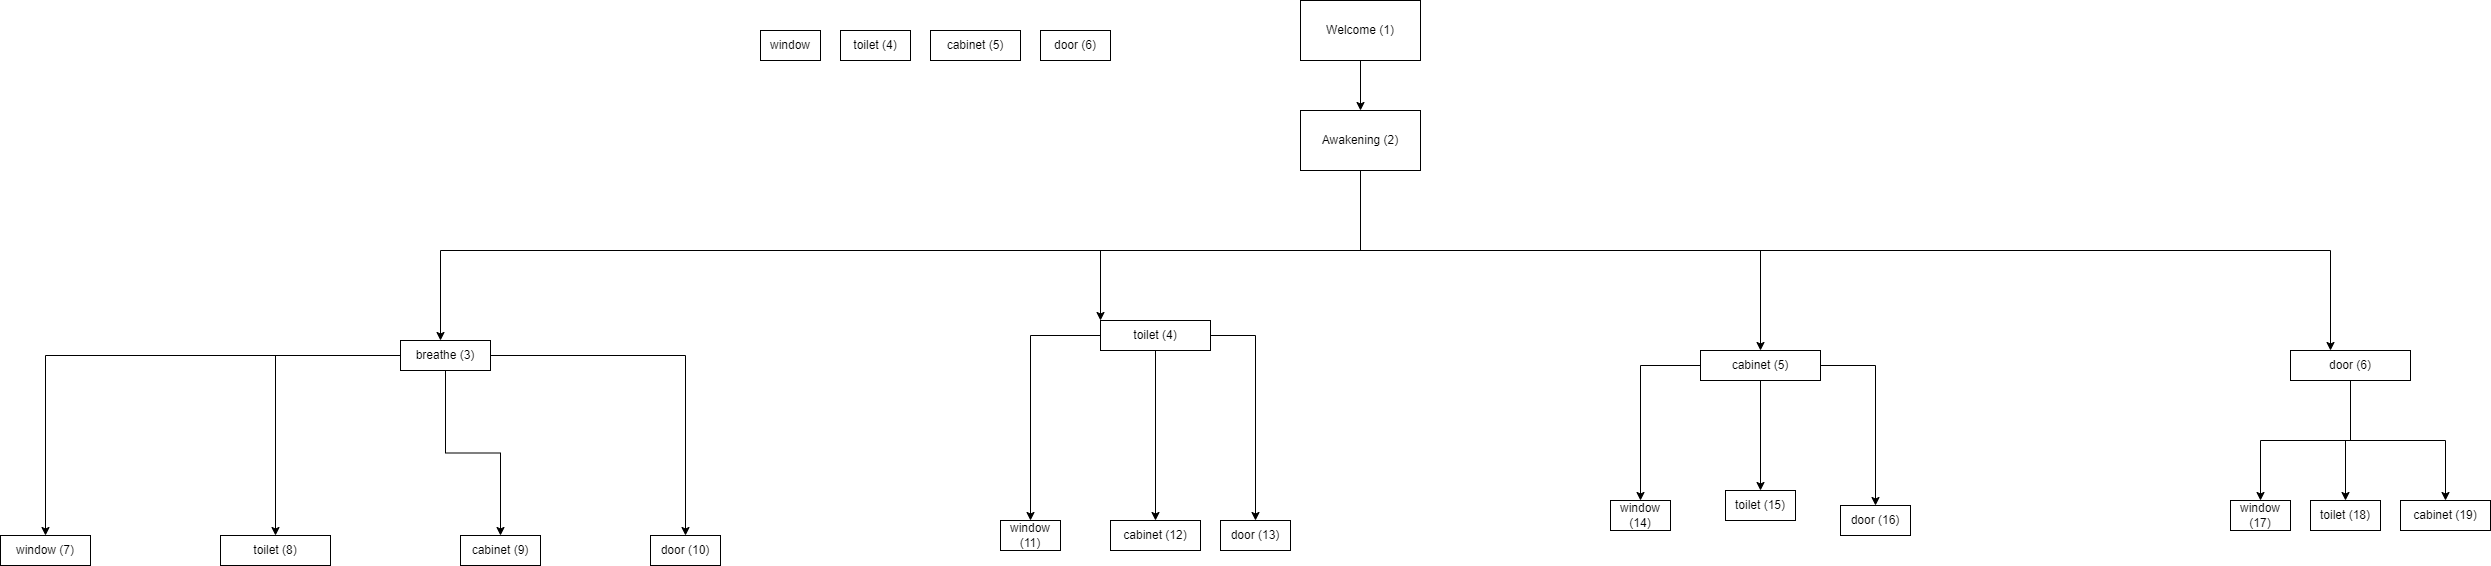

The diagram above was exported from draw.io. Its source (the exported page's mxGraphModel, read from the mxfile embedded in the PNG):
<mxGraphModel dx="3221" dy="598" grid="1" gridSize="10" guides="1" tooltips="1" connect="1" arrows="1" fold="1" page="1" pageScale="1" pageWidth="827" pageHeight="1169" math="0" shadow="0">
  <root>
    <mxCell id="0" />
    <mxCell id="1" parent="0" />
    <mxCell id="7w73uh7pz82JfWq3_6is-2" style="edgeStyle=orthogonalEdgeStyle;rounded=0;orthogonalLoop=1;jettySize=auto;html=1;" parent="1" source="7w73uh7pz82JfWq3_6is-1" target="7w73uh7pz82JfWq3_6is-3" edge="1">
      <mxGeometry relative="1" as="geometry">
        <mxPoint x="400" y="150" as="targetPoint" />
      </mxGeometry>
    </mxCell>
    <mxCell id="7w73uh7pz82JfWq3_6is-1" value="Welcome (1)" style="rounded=0;whiteSpace=wrap;html=1;" parent="1" vertex="1">
      <mxGeometry x="340" y="20" width="120" height="60" as="geometry" />
    </mxCell>
    <mxCell id="7w73uh7pz82JfWq3_6is-11" value="" style="edgeStyle=orthogonalEdgeStyle;rounded=0;orthogonalLoop=1;jettySize=auto;html=1;" parent="1" source="7w73uh7pz82JfWq3_6is-3" target="7w73uh7pz82JfWq3_6is-10" edge="1">
      <mxGeometry relative="1" as="geometry">
        <Array as="points">
          <mxPoint x="400" y="270" />
          <mxPoint x="-520" y="270" />
        </Array>
      </mxGeometry>
    </mxCell>
    <mxCell id="7w73uh7pz82JfWq3_6is-13" value="" style="edgeStyle=orthogonalEdgeStyle;rounded=0;orthogonalLoop=1;jettySize=auto;html=1;" parent="1" source="7w73uh7pz82JfWq3_6is-3" target="7w73uh7pz82JfWq3_6is-12" edge="1">
      <mxGeometry relative="1" as="geometry">
        <Array as="points">
          <mxPoint x="400" y="270" />
          <mxPoint x="140" y="270" />
        </Array>
      </mxGeometry>
    </mxCell>
    <mxCell id="7w73uh7pz82JfWq3_6is-16" style="edgeStyle=orthogonalEdgeStyle;rounded=0;orthogonalLoop=1;jettySize=auto;html=1;" parent="1" source="7w73uh7pz82JfWq3_6is-3" target="7w73uh7pz82JfWq3_6is-15" edge="1">
      <mxGeometry relative="1" as="geometry">
        <mxPoint x="500" y="220" as="sourcePoint" />
        <Array as="points">
          <mxPoint x="400" y="270" />
          <mxPoint x="800" y="270" />
        </Array>
      </mxGeometry>
    </mxCell>
    <mxCell id="7w73uh7pz82JfWq3_6is-18" style="edgeStyle=orthogonalEdgeStyle;rounded=0;orthogonalLoop=1;jettySize=auto;html=1;" parent="1" source="7w73uh7pz82JfWq3_6is-3" target="7w73uh7pz82JfWq3_6is-17" edge="1">
      <mxGeometry relative="1" as="geometry">
        <mxPoint x="700" y="240" as="targetPoint" />
        <Array as="points">
          <mxPoint x="400" y="270" />
          <mxPoint x="1370" y="270" />
        </Array>
      </mxGeometry>
    </mxCell>
    <mxCell id="7w73uh7pz82JfWq3_6is-3" value="Awakening (2)" style="rounded=0;whiteSpace=wrap;html=1;" parent="1" vertex="1">
      <mxGeometry x="340" y="130" width="120" height="60" as="geometry" />
    </mxCell>
    <mxCell id="7iLDofzupHCWeBJ56FgA-15" style="edgeStyle=orthogonalEdgeStyle;rounded=0;orthogonalLoop=1;jettySize=auto;html=1;" edge="1" parent="1" source="7w73uh7pz82JfWq3_6is-10" target="7iLDofzupHCWeBJ56FgA-1">
      <mxGeometry relative="1" as="geometry" />
    </mxCell>
    <mxCell id="7iLDofzupHCWeBJ56FgA-16" style="edgeStyle=orthogonalEdgeStyle;rounded=0;orthogonalLoop=1;jettySize=auto;html=1;" edge="1" parent="1" source="7w73uh7pz82JfWq3_6is-10" target="7iLDofzupHCWeBJ56FgA-2">
      <mxGeometry relative="1" as="geometry" />
    </mxCell>
    <mxCell id="7iLDofzupHCWeBJ56FgA-17" style="edgeStyle=orthogonalEdgeStyle;rounded=0;orthogonalLoop=1;jettySize=auto;html=1;" edge="1" parent="1" source="7w73uh7pz82JfWq3_6is-10" target="7iLDofzupHCWeBJ56FgA-3">
      <mxGeometry relative="1" as="geometry" />
    </mxCell>
    <mxCell id="7iLDofzupHCWeBJ56FgA-18" style="edgeStyle=orthogonalEdgeStyle;rounded=0;orthogonalLoop=1;jettySize=auto;html=1;" edge="1" parent="1" source="7w73uh7pz82JfWq3_6is-10" target="7iLDofzupHCWeBJ56FgA-4">
      <mxGeometry relative="1" as="geometry" />
    </mxCell>
    <mxCell id="7w73uh7pz82JfWq3_6is-10" value="breathe (3)" style="rounded=0;whiteSpace=wrap;html=1;" parent="1" vertex="1">
      <mxGeometry x="-560" y="360" width="90" height="30" as="geometry" />
    </mxCell>
    <mxCell id="7iLDofzupHCWeBJ56FgA-41" style="edgeStyle=orthogonalEdgeStyle;rounded=0;orthogonalLoop=1;jettySize=auto;html=1;" edge="1" parent="1" source="7w73uh7pz82JfWq3_6is-12" target="7iLDofzupHCWeBJ56FgA-28">
      <mxGeometry relative="1" as="geometry" />
    </mxCell>
    <mxCell id="7iLDofzupHCWeBJ56FgA-42" style="edgeStyle=orthogonalEdgeStyle;rounded=0;orthogonalLoop=1;jettySize=auto;html=1;" edge="1" parent="1" source="7w73uh7pz82JfWq3_6is-12" target="7iLDofzupHCWeBJ56FgA-30">
      <mxGeometry relative="1" as="geometry" />
    </mxCell>
    <mxCell id="7iLDofzupHCWeBJ56FgA-43" style="edgeStyle=orthogonalEdgeStyle;rounded=0;orthogonalLoop=1;jettySize=auto;html=1;" edge="1" parent="1" source="7w73uh7pz82JfWq3_6is-12" target="7iLDofzupHCWeBJ56FgA-31">
      <mxGeometry relative="1" as="geometry" />
    </mxCell>
    <mxCell id="7w73uh7pz82JfWq3_6is-12" value="toilet (4)" style="rounded=0;whiteSpace=wrap;html=1;" parent="1" vertex="1">
      <mxGeometry x="140" y="340" width="110" height="30" as="geometry" />
    </mxCell>
    <mxCell id="7iLDofzupHCWeBJ56FgA-44" style="edgeStyle=orthogonalEdgeStyle;rounded=0;orthogonalLoop=1;jettySize=auto;html=1;" edge="1" parent="1" source="7w73uh7pz82JfWq3_6is-15" target="7iLDofzupHCWeBJ56FgA-33">
      <mxGeometry relative="1" as="geometry" />
    </mxCell>
    <mxCell id="7iLDofzupHCWeBJ56FgA-45" style="edgeStyle=orthogonalEdgeStyle;rounded=0;orthogonalLoop=1;jettySize=auto;html=1;" edge="1" parent="1" source="7w73uh7pz82JfWq3_6is-15" target="7iLDofzupHCWeBJ56FgA-32">
      <mxGeometry relative="1" as="geometry" />
    </mxCell>
    <mxCell id="7iLDofzupHCWeBJ56FgA-46" style="edgeStyle=orthogonalEdgeStyle;rounded=0;orthogonalLoop=1;jettySize=auto;html=1;" edge="1" parent="1" source="7w73uh7pz82JfWq3_6is-15" target="7iLDofzupHCWeBJ56FgA-35">
      <mxGeometry relative="1" as="geometry" />
    </mxCell>
    <mxCell id="7w73uh7pz82JfWq3_6is-15" value="cabinet (5)" style="rounded=0;whiteSpace=wrap;html=1;" parent="1" vertex="1">
      <mxGeometry x="740" y="370" width="120" height="30" as="geometry" />
    </mxCell>
    <mxCell id="7iLDofzupHCWeBJ56FgA-47" style="edgeStyle=orthogonalEdgeStyle;rounded=0;orthogonalLoop=1;jettySize=auto;html=1;" edge="1" parent="1" source="7w73uh7pz82JfWq3_6is-17" target="7iLDofzupHCWeBJ56FgA-37">
      <mxGeometry relative="1" as="geometry" />
    </mxCell>
    <mxCell id="7iLDofzupHCWeBJ56FgA-48" style="edgeStyle=orthogonalEdgeStyle;rounded=0;orthogonalLoop=1;jettySize=auto;html=1;" edge="1" parent="1" source="7w73uh7pz82JfWq3_6is-17" target="7iLDofzupHCWeBJ56FgA-36">
      <mxGeometry relative="1" as="geometry" />
    </mxCell>
    <mxCell id="7iLDofzupHCWeBJ56FgA-49" style="edgeStyle=orthogonalEdgeStyle;rounded=0;orthogonalLoop=1;jettySize=auto;html=1;" edge="1" parent="1" source="7w73uh7pz82JfWq3_6is-17" target="7iLDofzupHCWeBJ56FgA-38">
      <mxGeometry relative="1" as="geometry" />
    </mxCell>
    <mxCell id="7w73uh7pz82JfWq3_6is-17" value="door (6)" style="rounded=0;whiteSpace=wrap;html=1;" parent="1" vertex="1">
      <mxGeometry x="1330" y="370" width="120" height="30" as="geometry" />
    </mxCell>
    <mxCell id="7iLDofzupHCWeBJ56FgA-1" value="window (7)" style="rounded=0;whiteSpace=wrap;html=1;" vertex="1" parent="1">
      <mxGeometry x="-960" y="555" width="90" height="30" as="geometry" />
    </mxCell>
    <mxCell id="7iLDofzupHCWeBJ56FgA-2" value="toilet (8)" style="rounded=0;whiteSpace=wrap;html=1;" vertex="1" parent="1">
      <mxGeometry x="-740" y="555" width="110" height="30" as="geometry" />
    </mxCell>
    <mxCell id="7iLDofzupHCWeBJ56FgA-3" value="cabinet (9)" style="rounded=0;whiteSpace=wrap;html=1;" vertex="1" parent="1">
      <mxGeometry x="-500" y="555" width="80" height="30" as="geometry" />
    </mxCell>
    <mxCell id="7iLDofzupHCWeBJ56FgA-4" value="door (10)" style="rounded=0;whiteSpace=wrap;html=1;" vertex="1" parent="1">
      <mxGeometry x="-310" y="555" width="70" height="30" as="geometry" />
    </mxCell>
    <mxCell id="7iLDofzupHCWeBJ56FgA-28" value="window (11)" style="rounded=0;whiteSpace=wrap;html=1;" vertex="1" parent="1">
      <mxGeometry x="40" y="540" width="60" height="30" as="geometry" />
    </mxCell>
    <mxCell id="7iLDofzupHCWeBJ56FgA-30" value="cabinet (12)" style="rounded=0;whiteSpace=wrap;html=1;" vertex="1" parent="1">
      <mxGeometry x="150" y="540" width="90" height="30" as="geometry" />
    </mxCell>
    <mxCell id="7iLDofzupHCWeBJ56FgA-31" value="door (13)" style="rounded=0;whiteSpace=wrap;html=1;" vertex="1" parent="1">
      <mxGeometry x="260" y="540" width="70" height="30" as="geometry" />
    </mxCell>
    <mxCell id="7iLDofzupHCWeBJ56FgA-32" value="window (14)" style="rounded=0;whiteSpace=wrap;html=1;" vertex="1" parent="1">
      <mxGeometry x="650" y="520" width="60" height="30" as="geometry" />
    </mxCell>
    <mxCell id="7iLDofzupHCWeBJ56FgA-33" value="toilet (15)" style="rounded=0;whiteSpace=wrap;html=1;" vertex="1" parent="1">
      <mxGeometry x="765" y="510" width="70" height="30" as="geometry" />
    </mxCell>
    <mxCell id="7iLDofzupHCWeBJ56FgA-35" value="door (16)" style="rounded=0;whiteSpace=wrap;html=1;" vertex="1" parent="1">
      <mxGeometry x="880" y="525" width="70" height="30" as="geometry" />
    </mxCell>
    <mxCell id="7iLDofzupHCWeBJ56FgA-36" value="window (17)" style="rounded=0;whiteSpace=wrap;html=1;" vertex="1" parent="1">
      <mxGeometry x="1270" y="520" width="60" height="30" as="geometry" />
    </mxCell>
    <mxCell id="7iLDofzupHCWeBJ56FgA-37" value="toilet (18)" style="rounded=0;whiteSpace=wrap;html=1;" vertex="1" parent="1">
      <mxGeometry x="1350" y="520" width="70" height="30" as="geometry" />
    </mxCell>
    <mxCell id="7iLDofzupHCWeBJ56FgA-38" value="cabinet (19)" style="rounded=0;whiteSpace=wrap;html=1;" vertex="1" parent="1">
      <mxGeometry x="1440" y="520" width="90" height="30" as="geometry" />
    </mxCell>
    <mxCell id="7iLDofzupHCWeBJ56FgA-50" value="window" style="rounded=0;whiteSpace=wrap;html=1;" vertex="1" parent="1">
      <mxGeometry x="-200" y="50" width="60" height="30" as="geometry" />
    </mxCell>
    <mxCell id="7iLDofzupHCWeBJ56FgA-51" value="toilet (4)" style="rounded=0;whiteSpace=wrap;html=1;" vertex="1" parent="1">
      <mxGeometry x="-120" y="50" width="70" height="30" as="geometry" />
    </mxCell>
    <mxCell id="7iLDofzupHCWeBJ56FgA-52" value="cabinet (5)" style="rounded=0;whiteSpace=wrap;html=1;" vertex="1" parent="1">
      <mxGeometry x="-30" y="50" width="90" height="30" as="geometry" />
    </mxCell>
    <mxCell id="7iLDofzupHCWeBJ56FgA-53" value="door (6)" style="rounded=0;whiteSpace=wrap;html=1;" vertex="1" parent="1">
      <mxGeometry x="80" y="50" width="70" height="30" as="geometry" />
    </mxCell>
  </root>
</mxGraphModel>